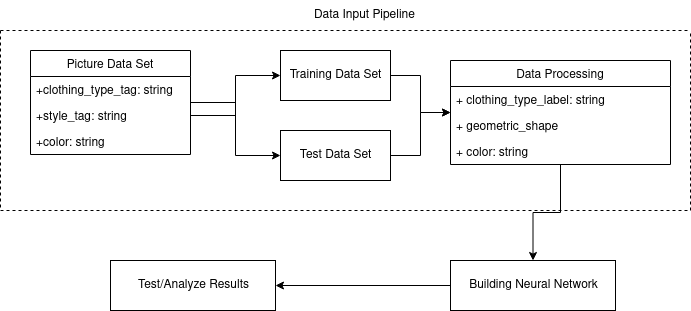

The diagram above was exported from draw.io. Its source (the exported page's mxGraphModel, read from the mxfile embedded in the PNG):
<mxGraphModel dx="868" dy="439" grid="1" gridSize="10" guides="1" tooltips="1" connect="1" arrows="1" fold="1" page="1" pageScale="1" pageWidth="827" pageHeight="1169" math="0" shadow="0">
  <root>
    <mxCell id="WIyWlLk6GJQsqaUBKTNV-0" />
    <mxCell id="WIyWlLk6GJQsqaUBKTNV-1" parent="WIyWlLk6GJQsqaUBKTNV-0" />
    <mxCell id="rm0hSZ37JiQlNzQdNWpj-11" style="edgeStyle=orthogonalEdgeStyle;rounded=0;orthogonalLoop=1;jettySize=auto;html=1;" edge="1" parent="WIyWlLk6GJQsqaUBKTNV-1" source="rm0hSZ37JiQlNzQdNWpj-0" target="rm0hSZ37JiQlNzQdNWpj-9">
      <mxGeometry relative="1" as="geometry" />
    </mxCell>
    <mxCell id="rm0hSZ37JiQlNzQdNWpj-0" value="Picture Data Set" style="swimlane;fontStyle=0;childLayout=stackLayout;horizontal=1;startSize=26;fillColor=none;horizontalStack=0;resizeParent=1;resizeParentMax=0;resizeLast=0;collapsible=1;marginBottom=0;" vertex="1" parent="WIyWlLk6GJQsqaUBKTNV-1">
      <mxGeometry x="80" y="60" width="160" height="104" as="geometry" />
    </mxCell>
    <mxCell id="rm0hSZ37JiQlNzQdNWpj-1" value="+clothing_type_tag: string" style="text;strokeColor=none;fillColor=none;align=left;verticalAlign=top;spacingLeft=4;spacingRight=4;overflow=hidden;rotatable=0;points=[[0,0.5],[1,0.5]];portConstraint=eastwest;" vertex="1" parent="rm0hSZ37JiQlNzQdNWpj-0">
      <mxGeometry y="26" width="160" height="26" as="geometry" />
    </mxCell>
    <mxCell id="rm0hSZ37JiQlNzQdNWpj-2" value="+style_tag: string" style="text;strokeColor=none;fillColor=none;align=left;verticalAlign=top;spacingLeft=4;spacingRight=4;overflow=hidden;rotatable=0;points=[[0,0.5],[1,0.5]];portConstraint=eastwest;" vertex="1" parent="rm0hSZ37JiQlNzQdNWpj-0">
      <mxGeometry y="52" width="160" height="26" as="geometry" />
    </mxCell>
    <mxCell id="rm0hSZ37JiQlNzQdNWpj-3" value="+color: string&#10;" style="text;strokeColor=none;fillColor=none;align=left;verticalAlign=top;spacingLeft=4;spacingRight=4;overflow=hidden;rotatable=0;points=[[0,0.5],[1,0.5]];portConstraint=eastwest;" vertex="1" parent="rm0hSZ37JiQlNzQdNWpj-0">
      <mxGeometry y="78" width="160" height="26" as="geometry" />
    </mxCell>
    <mxCell id="rm0hSZ37JiQlNzQdNWpj-21" style="edgeStyle=orthogonalEdgeStyle;rounded=0;orthogonalLoop=1;jettySize=auto;html=1;" edge="1" parent="WIyWlLk6GJQsqaUBKTNV-1" source="rm0hSZ37JiQlNzQdNWpj-8" target="rm0hSZ37JiQlNzQdNWpj-17">
      <mxGeometry relative="1" as="geometry" />
    </mxCell>
    <mxCell id="rm0hSZ37JiQlNzQdNWpj-8" value="Training Data Set" style="html=1;" vertex="1" parent="WIyWlLk6GJQsqaUBKTNV-1">
      <mxGeometry x="330" y="60" width="110" height="50" as="geometry" />
    </mxCell>
    <mxCell id="rm0hSZ37JiQlNzQdNWpj-22" style="edgeStyle=orthogonalEdgeStyle;rounded=0;orthogonalLoop=1;jettySize=auto;html=1;" edge="1" parent="WIyWlLk6GJQsqaUBKTNV-1" source="rm0hSZ37JiQlNzQdNWpj-9" target="rm0hSZ37JiQlNzQdNWpj-17">
      <mxGeometry relative="1" as="geometry" />
    </mxCell>
    <mxCell id="rm0hSZ37JiQlNzQdNWpj-9" value="Test Data Set" style="html=1;" vertex="1" parent="WIyWlLk6GJQsqaUBKTNV-1">
      <mxGeometry x="330" y="140" width="110" height="50" as="geometry" />
    </mxCell>
    <mxCell id="rm0hSZ37JiQlNzQdNWpj-10" style="edgeStyle=orthogonalEdgeStyle;rounded=0;orthogonalLoop=1;jettySize=auto;html=1;entryX=0;entryY=0.5;entryDx=0;entryDy=0;" edge="1" parent="WIyWlLk6GJQsqaUBKTNV-1" source="rm0hSZ37JiQlNzQdNWpj-2" target="rm0hSZ37JiQlNzQdNWpj-8">
      <mxGeometry relative="1" as="geometry" />
    </mxCell>
    <mxCell id="rm0hSZ37JiQlNzQdNWpj-25" style="edgeStyle=orthogonalEdgeStyle;rounded=0;orthogonalLoop=1;jettySize=auto;html=1;entryX=0.5;entryY=0;entryDx=0;entryDy=0;" edge="1" parent="WIyWlLk6GJQsqaUBKTNV-1" source="rm0hSZ37JiQlNzQdNWpj-17" target="rm0hSZ37JiQlNzQdNWpj-24">
      <mxGeometry relative="1" as="geometry" />
    </mxCell>
    <mxCell id="rm0hSZ37JiQlNzQdNWpj-17" value="Data Processing" style="swimlane;fontStyle=0;childLayout=stackLayout;horizontal=1;startSize=26;fillColor=none;horizontalStack=0;resizeParent=1;resizeParentMax=0;resizeLast=0;collapsible=1;marginBottom=0;" vertex="1" parent="WIyWlLk6GJQsqaUBKTNV-1">
      <mxGeometry x="500" y="70" width="220" height="104" as="geometry" />
    </mxCell>
    <mxCell id="rm0hSZ37JiQlNzQdNWpj-18" value="+ clothing_type_label: string" style="text;strokeColor=none;fillColor=none;align=left;verticalAlign=top;spacingLeft=4;spacingRight=4;overflow=hidden;rotatable=0;points=[[0,0.5],[1,0.5]];portConstraint=eastwest;" vertex="1" parent="rm0hSZ37JiQlNzQdNWpj-17">
      <mxGeometry y="26" width="220" height="26" as="geometry" />
    </mxCell>
    <mxCell id="rm0hSZ37JiQlNzQdNWpj-19" value="+ geometric_shape" style="text;strokeColor=none;fillColor=none;align=left;verticalAlign=top;spacingLeft=4;spacingRight=4;overflow=hidden;rotatable=0;points=[[0,0.5],[1,0.5]];portConstraint=eastwest;" vertex="1" parent="rm0hSZ37JiQlNzQdNWpj-17">
      <mxGeometry y="52" width="220" height="26" as="geometry" />
    </mxCell>
    <mxCell id="rm0hSZ37JiQlNzQdNWpj-20" value="+ color: string" style="text;strokeColor=none;fillColor=none;align=left;verticalAlign=top;spacingLeft=4;spacingRight=4;overflow=hidden;rotatable=0;points=[[0,0.5],[1,0.5]];portConstraint=eastwest;" vertex="1" parent="rm0hSZ37JiQlNzQdNWpj-17">
      <mxGeometry y="78" width="220" height="26" as="geometry" />
    </mxCell>
    <mxCell id="rm0hSZ37JiQlNzQdNWpj-28" style="edgeStyle=orthogonalEdgeStyle;rounded=0;orthogonalLoop=1;jettySize=auto;html=1;" edge="1" parent="WIyWlLk6GJQsqaUBKTNV-1" source="rm0hSZ37JiQlNzQdNWpj-24" target="rm0hSZ37JiQlNzQdNWpj-29">
      <mxGeometry relative="1" as="geometry">
        <mxPoint x="270" y="295" as="targetPoint" />
      </mxGeometry>
    </mxCell>
    <mxCell id="rm0hSZ37JiQlNzQdNWpj-24" value="Building Neural Network" style="html=1;" vertex="1" parent="WIyWlLk6GJQsqaUBKTNV-1">
      <mxGeometry x="500" y="270" width="165" height="50" as="geometry" />
    </mxCell>
    <mxCell id="rm0hSZ37JiQlNzQdNWpj-26" value="" style="swimlane;startSize=0;dashed=1;" vertex="1" parent="WIyWlLk6GJQsqaUBKTNV-1">
      <mxGeometry x="50" y="40" width="690" height="180" as="geometry" />
    </mxCell>
    <mxCell id="rm0hSZ37JiQlNzQdNWpj-27" value="Data Input Pipeline" style="text;html=1;resizable=0;autosize=1;align=center;verticalAlign=middle;points=[];fillColor=none;strokeColor=none;rounded=0;dashed=1;" vertex="1" parent="WIyWlLk6GJQsqaUBKTNV-1">
      <mxGeometry x="354" y="10" width="120" height="30" as="geometry" />
    </mxCell>
    <mxCell id="rm0hSZ37JiQlNzQdNWpj-29" value="Test/Analyze Results" style="html=1;" vertex="1" parent="WIyWlLk6GJQsqaUBKTNV-1">
      <mxGeometry x="160" y="270" width="165" height="50" as="geometry" />
    </mxCell>
  </root>
</mxGraphModel>